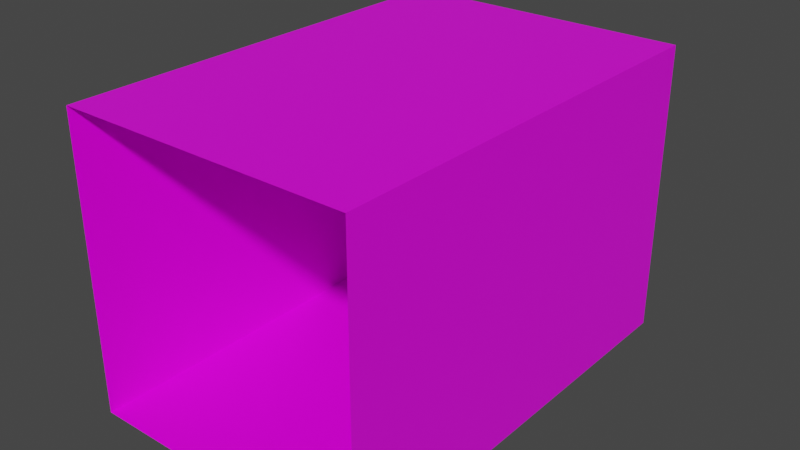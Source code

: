 # Source: Platform.blend  (saved by Blender 2.82.7; exported with 4.5.12 LTS)
import bpy
from mathutils import Matrix  # noqa: F401  (used for matrix-valued properties, if any)

bpy.ops.wm.read_factory_settings(use_empty=True)
scene = bpy.context.scene
scene.name = 'Scene'

# ---- collections
col_collection = bpy.data.collections.new('Collection'); scene.collection.children.link(col_collection)

# ---- images (referenced by path relative to the original .blend; pixels are not part of the script)
import os
ASSET_DIR = os.environ.get("B2B_ASSET_DIR", "")  # directory of the original .blend (textures are referenced by path, not embedded)
HERE = os.path.dirname(os.path.abspath(__file__))  # packed textures are extracted next to this script under _unpacked/

def load_image(name, relpath, width, height, colorspace="sRGB"):
    """Load a texture the original file referenced (path relative to the .blend, or extracted next to this script)."""
    p = next((c for c in (os.path.join(HERE, relpath), os.path.join(ASSET_DIR, relpath)) if relpath and os.path.exists(c)), "")
    if p:
        img = bpy.data.images.load(p, check_existing=True)
        img.name = name
    else:  # same state as the original file: an image datablock whose file is absent (Cycles renders it pink)
        img = bpy.data.images.new(name, width, height)
        img.source = "FILE"
        img.filepath = "//" + (relpath or name)
    img.colorspace_settings.name = colorspace
    return img
img_step_stonestairsdown1_png = load_image('Step_StoneStairsDown1.png', 'Step_StoneStairsDown1.png', 1024, 1024, 'sRGB')

# ---- materials (node trees are filled in below, after node groups)
mat_material = bpy.data.materials.new('Material')
mat_material.alpha_threshold = 0.0
mat_material.use_transparent_shadow = False
mat_material.line_color = (0.0, 0.0, 0.0, 1.0)

# ---- material node trees
mat_material.use_nodes = True; mat_material.node_tree.nodes.clear()
_N = mat_material.node_tree.nodes; _L = mat_material.node_tree.links
n0 = _N.new('ShaderNodeOutputMaterial'); n0.name = 'Material Output'; n0.location = (300, 300)
n1 = _N.new('ShaderNodeBsdfPrincipled'); n1.name = 'Principled BSDF'; n1.location = (10, 300)
n1.distribution = 'GGX'
n1.subsurface_method = 'BURLEY'
n1.inputs[2].default_value = 0.4
n1.inputs[3].default_value = 1.45
n1.inputs[27].default_value = (0.0, 0.0, 0.0, 1.0)
n1.inputs[28].default_value = 1.0
n2 = _N.new('ShaderNodeTexImage'); n2.name = 'Image Texture'; n2.location = (-175, 167)
n2.image = img_step_stonestairsdown1_png
n2.interpolation = 'Closest'
_L.new(n1.outputs[0], n0.inputs[0])
_L.new(n2.outputs[0], n1.inputs[0])
n0.is_active_output = True

# ---- world
world_world = bpy.data.worlds.new('World'); scene.world = world_world
world_world.use_nodes = True; world_world.node_tree.nodes.clear()
_N = world_world.node_tree.nodes; _L = world_world.node_tree.links
n0 = _N.new('ShaderNodeOutputWorld'); n0.name = 'World Output'; n0.location = (300, 300)
n1 = _N.new('ShaderNodeBackground'); n1.name = 'Background'; n1.location = (10, 300)
n1.inputs[0].default_value = (0.05088, 0.05088, 0.05088, 1.0)
_L.new(n1.outputs[0], n0.inputs[0])
n0.is_active_output = True
world_world.color = (0.05088, 0.05088, 0.05088)
world_world.use_sun_shadow = False
world_world.sun_shadow_jitter_overblur = 0.0

# ---- meshes
me_cube = bpy.data.meshes.new('Cube')
me_cube.from_pydata([(-0.5, -1.063, 0.5), (-0.5, 0.4375, 0.5), (-0.4375, 0.5, 0.4375), (-0.5, -1.063, -0.5), (-0.4375, 0.5, -0.4375), (-0.5, 0.4375, -0.5), (0.5, -1.063, 0.5), (0.4375, 0.5, 0.4375), (0.5, 0.4375, 0.5), (0.5, -1.063, -0.5), (0.4375, 0.5, -0.4375), (0.5, 0.4375, -0.5)], [], [(6, 8, 1, 0), (9, 11, 8, 6), (10, 4, 2, 7), (0, 1, 5, 3), (3, 5, 11, 9), (2, 4, 5, 1), (4, 10, 11, 5), (10, 7, 8, 11), (7, 2, 1, 8)])
_uv = me_cube.uv_layers.new(name='UVMap')
_uv.uv.foreach_set('vector', [1.0, 0.0, 1.0, 0.6, 0.0, 0.6, 0.0, 0.0, 1.0, 0.0, 1.0, 0.6, 0.0, 0.6, 0.0, 0.0, 0.0625, 0.625, 0.9375, 0.625, 0.9375, 0.975, 0.0625, 0.975, 1.0, 0.0, 1.0, 0.6, 0.0, 0.6, 0.0, 0.0, 1.0, 0.0, 1.0, 0.6, 0.0, 0.6, 0.0, 0.0, 0.9375, 0.975, 0.9375, 0.625, 1.0, 0.6, 1.0, 1.0, 0.9375, 0.625, 0.0625, 0.625, 0.0, 0.6, 1.0, 0.6, 0.0625, 0.625, 0.0625, 0.975, 0.0, 1.0, 0.0, 0.6, 0.0625, 0.975, 0.9375, 0.975, 1.0, 1.0, 0.0, 1.0])
me_cube.materials.append(mat_material)
me_cube.use_remesh_preserve_volume = False
me_cube.use_remesh_preserve_attributes = False
me_cube.use_mirror_vertex_groups = False
me_cube.update()

# ---- objects
ob_platform = bpy.data.objects.new('Platform', me_cube)

# ---- transforms, parenting, visibility, modifiers, constraints
ob_platform.location = (0.0, 0.0, 0.0)
ob_platform.lock_rotations_4d = False
ob_platform.empty_display_type = 'ARROWS'
ob_platform.lineart.crease_threshold = 0.0

# ---- collection membership
col_collection.objects.link(ob_platform)

# ---- scene / render settings (as saved in the file)
scene.frame_start = 1; scene.frame_end = 250; scene.frame_set(9)
scene.render.engine = 'BLENDER_EEVEE_NEXT'
scene.cycles.use_denoising = False
scene.cycles.samples = 128
scene.cycles.sampling_pattern = 'TABULATED_SOBOL'
scene.cycles.use_adaptive_sampling = False
scene.cycles.use_light_tree = False
scene.view_settings.view_transform = 'Filmic'
bpy.context.view_layer.update()

# ---- added for rendering (the .blend has no active camera and no usable light): camera, sun
cam_auto = bpy.data.cameras.new('AutoCamera')
cam_auto.lens = 50.0
cam_auto.sensor_width = 36.0
cam_auto.clip_end = 1000.0
ob_auto_camera = bpy.data.objects.new('AutoCamera', cam_auto)
scene.collection.objects.link(ob_auto_camera)
ob_auto_camera.location = (1.94988, -2.6211, 1.5599)
ob_auto_camera.rotation_euler = (1.09748, -7.21219e-08, 0.694738)
scene.camera = ob_auto_camera
light_auto_sun = bpy.data.lights.new('AutoSun', 'SUN')
light_auto_sun.energy = 3.0
light_auto_sun.angle = 0.0523599
ob_auto_sun = bpy.data.objects.new('AutoSun', light_auto_sun)
scene.collection.objects.link(ob_auto_sun)
ob_auto_sun.rotation_euler = (0.872665, 0.174533, 0.523599)
bpy.context.view_layer.update()
